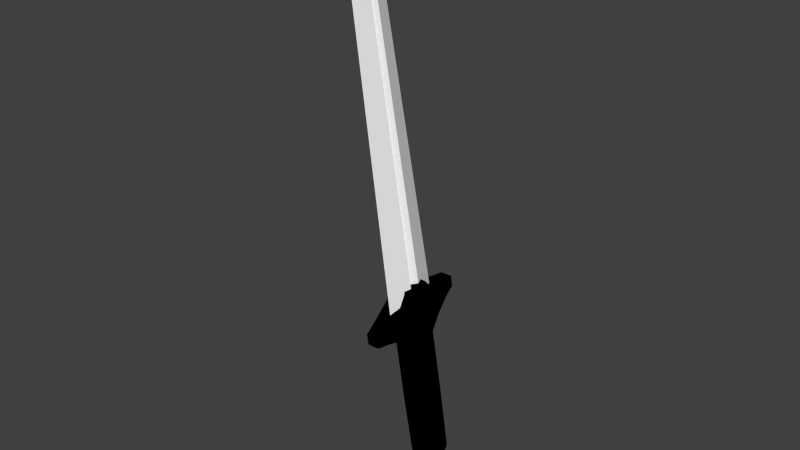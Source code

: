 # Source: sword.blend  (saved by Blender 2.74.0; exported with 4.5.12 LTS)
import bpy
from mathutils import Matrix  # noqa: F401  (used for matrix-valued properties, if any)

bpy.ops.wm.read_factory_settings(use_empty=True)
scene = bpy.context.scene
scene.name = 'Scene'

# ---- collections
col_collection_1 = bpy.data.collections.new('Collection 1'); scene.collection.children.link(col_collection_1)

# ---- materials (node trees are filled in below, after node groups)
mat_hilt_mat = bpy.data.materials.new('Hilt_Mat')
mat_hilt_mat.alpha_threshold = 0.0
mat_hilt_mat.diffuse_color = (0.0, 0.0, 0.0, 1.0)
mat_hilt_mat.roughness = 0.5
mat_blade_mat = bpy.data.materials.new('Blade_Mat')
mat_blade_mat.alpha_threshold = 0.0
mat_blade_mat.diffuse_color = (1.0, 1.0, 1.0, 1.0)
mat_blade_mat.roughness = 0.5

# ---- material node trees
mat_blade_mat.use_nodes = True; mat_blade_mat.node_tree.nodes.clear()
_N = mat_blade_mat.node_tree.nodes; _L = mat_blade_mat.node_tree.links
n0 = _N.new('ShaderNodeOutputMaterial'); n0.name = 'Material Output'; n0.location = (300, 300)
n1 = _N.new('ShaderNodeBsdfDiffuse'); n1.name = 'Diffuse BSDF'; n1.location = (10, 300)
n1.inputs[0].default_value = (1.0, 1.0, 1.0, 1.0)
_L.new(n1.outputs[0], n0.inputs[0])
n0.is_active_output = True

# ---- world
world_world = bpy.data.worlds.new('World'); scene.world = world_world
world_world.color = (0.05088, 0.05088, 0.05088)
world_world.use_sun_shadow = False
world_world.sun_shadow_jitter_overblur = 0.0
world_world.cycles.sampling_method = 'MANUAL'
world_world.cycles.sample_map_resolution = 256

# ---- meshes
me_cube_002 = bpy.data.meshes.new('Cube.002')
me_cube_002.from_pydata([(-1.343, -1.0, 1.0), (-1.0, 1.0, -1.0), (-1.0, 1.0, 1.0), (1.343, -1.0, -1.0), (1.343, -1.0, 1.0), (1.0, 1.0, -1.0), (1.0, 1.0, 1.0), (2.864, 0.575, 0.575), (2.864, 0.575, -0.575), (2.864, -0.575, 0.575), (2.864, -0.575, -0.575), (3.735, 0.395, 0.395), (3.735, 0.395, -0.395), (3.735, -0.395, 0.395), (3.735, -0.395, -0.395), (-0.7773, -0.7773, 2.034), (-0.7773, 0.7773, 2.034), (0.7773, -0.7773, 2.034), (-0.8536, 0.8536, -1.98), (-0.8536, -0.8536, -1.98), (-1.343, -1.0, -1.0), (-2.864, 0.575, 0.575), (-2.864, 0.575, -0.575), (-2.864, -0.575, 0.575), (-2.864, -0.575, -0.575), (-3.735, 0.395, 0.395), (-3.735, 0.395, -0.395), (-3.735, -0.395, 0.395), (-3.735, -0.395, -0.395), (0.7773, 0.7773, 2.034), (0.8536, 0.8536, -1.98), (0.8536, -0.8536, -1.98), (0.8536, 0.8536, -12.05), (0.8536, -0.8536, -12.05), (-0.8536, 0.8536, -12.05), (-0.8536, -0.8536, -12.05), (1.02, 0.0, -12.22), (0.0, 1.02, -12.22), (-1.02, 0.0, -12.22), (0.0, -1.02, -12.22), (0.0, 0.0, -12.52), (-0.02241, 0.2941, 0.7071), (-0.3937, 0.7226, 0.7071), (-1.909, -9.462e-08, 0.7071), (-0.3315, -0.5699, 0.7071), (-0.02241, -0.2051, 0.7071), (0.3779, -0.5957, 0.7071), (2.001, 2.581e-08, 0.7071), (0.3696, 0.6969, 0.7071), (-0.01129, 0.2043, 22.74), (-0.2498, 0.4794, 22.74), (-1.223, 0.01533, 22.74), (-0.2098, -0.3507, 22.74), (-0.01129, -0.1164, 22.74), (0.2458, -0.3673, 22.74), (1.288, 0.01534, 22.74), (0.2405, 0.4629, 22.74), (0.008679, 0.04287, 25.35), (0.0, 1.256, -1.098), (1.43, 0.004294, -1.141), (-1.052, 0.0001243, -2.126), (-0.9416, 0.9405, -1.502), (1.052, 0.0001243, -2.126), (0.9946, -0.4581, -12.18), (0.4581, 0.9946, -12.18), (-0.9946, 0.4581, -12.18), (-0.4581, -0.9946, -12.18), (0.89, -0.8592, -7.059), (0.893, 0.8652, -7.068), (0.9946, 0.4581, -12.18), (-0.4581, 0.9946, -12.18), (-0.9946, -0.4581, -12.18), (0.4581, -0.9946, -12.18), (-1.43, 0.004294, -1.141), (0.0, -1.337, -1.193), (0.0, 1.053, -2.115), (0.0, -1.052, -2.116), (1.108, -0.9365, -1.496), (-1.108, -0.9365, -1.496), (0.9416, 0.9405, -1.502), (-0.89, -0.8592, -7.059), (-0.893, 0.8652, -7.068), (-1.257, 0.0005862, -1.648), (0.0, 1.179, -1.631), (1.257, 0.0005862, -1.648), (0.0, 0.000249, -2.419), (0.0, -1.202, -1.664)], [], [(2, 6, 5, 58, 1), (3, 59, 5, 8, 10), (0, 4, 17, 15), (10, 8, 12, 14), (4, 3, 10, 9), (6, 4, 9, 7), (5, 6, 7, 8), (11, 13, 14, 12), (9, 10, 14, 13), (7, 9, 13, 11), (8, 7, 11, 12), (2, 0, 15, 16), (24, 28, 26, 22), (25, 26, 28, 27), (23, 27, 28, 24), (21, 25, 27, 23), (22, 26, 25, 21), (70, 65, 34), (30, 62, 31, 67, 33, 63, 36, 69, 32, 68), (69, 64, 32), (72, 39, 40, 36, 63), (66, 35, 71), (0, 2, 1, 73, 20), (4, 0, 20, 74, 3), (86, 78, 19, 76), (17, 29, 16, 15), (4, 6, 29, 17), (6, 2, 16, 29), (85, 75, 30, 62), (84, 77, 31, 62), (83, 79, 30, 75), (82, 61, 18, 60), (4, 3, 59, 5, 6), (20, 24, 22, 1, 73), (0, 23, 24, 20), (2, 21, 23, 0), (1, 22, 21, 2), (31, 76, 19, 80, 35, 66, 39, 72, 33, 67), (19, 60, 18, 81, 34, 65, 38, 71, 35, 80), (18, 75, 30, 68, 32, 64, 37, 70, 34, 81), (41, 48, 56, 49), (48, 47, 55, 56), (47, 46, 54, 55), (46, 45, 53, 54), (45, 44, 52, 53), (44, 43, 51, 52), (43, 42, 50, 51), (42, 41, 49, 50), (49, 56, 57), (56, 55, 57), (55, 54, 57), (54, 53, 57), (53, 52, 57), (52, 51, 57), (51, 50, 57), (50, 49, 57), (78, 82, 60, 19), (20, 73, 82, 78), (73, 1, 61, 82), (61, 83, 75, 18), (1, 58, 83, 61), (58, 5, 79, 83), (79, 84, 62, 30), (5, 59, 84, 79), (59, 3, 77, 84), (76, 85, 62, 31), (19, 60, 85, 76), (60, 18, 75, 85), (77, 86, 76, 31), (3, 74, 86, 77), (74, 20, 78, 86), (39, 66, 71, 38, 40), (33, 72, 63), (36, 40, 37, 64, 69), (40, 38, 65, 70, 37)])
me_cube_002.polygons.foreach_set('material_index', [0, 0, 0, 0, 0, 0, 0, 0, 0, 0, 0, 0, 0, 0, 0, 0, 0, 0, 0, 0, 0, 0, 0, 0, 0, 0, 0, 0, 0, 0, 0, 0, 0, 0, 0, 0, 0, 0, 0, 0, 1, 1, 1, 1, 1, 1, 1, 1, 1, 1, 1, 1, 1, 1, 1, 1, 0, 0, 0, 0, 0, 0, 0, 0, 0, 0, 0, 0, 0, 0, 0, 0, 0, 0, 0])
me_cube_002.materials.append(mat_hilt_mat)
me_cube_002.materials.append(mat_blade_mat)
me_cube_002.use_remesh_preserve_volume = False
me_cube_002.use_remesh_preserve_attributes = False
me_cube_002.use_mirror_vertex_groups = False
me_cube_002.update()

# ---- objects
ob_cube = bpy.data.objects.new('Cube', me_cube_002)

# ---- transforms, parenting, visibility, modifiers, constraints
ob_cube.location = (0.0, 0.0, 0.0)
ob_cube.rotation_euler = (-0.01667, -0.1557, 1.571)
ob_cube.scale = (0.7625, 0.7625, 0.7625)
ob_cube.lineart.crease_threshold = 0.0

# ---- collection membership
col_collection_1.objects.link(ob_cube)

# ---- scene / render settings (as saved in the file)
scene.frame_start = 0; scene.frame_end = 30; scene.frame_set(1)
scene.render.engine = 'CYCLES'
scene.render.resolution_percentage = 50
scene.render.dither_intensity = 0.0
scene.cycles.use_denoising = False
scene.cycles.samples = 10
scene.cycles.sampling_pattern = 'TABULATED_SOBOL'
scene.cycles.light_sampling_threshold = 0.0
scene.cycles.use_adaptive_sampling = False
scene.cycles.use_light_tree = False
scene.cycles.blur_glossy = 0.0
scene.cycles.pixel_filter_type = 'GAUSSIAN'
scene.cycles.sample_clamp_indirect = 0.0
scene.view_settings.view_transform = 'Standard'
bpy.context.view_layer.update()

# ---- added for rendering (the .blend has no active camera and no usable light): camera, sun
cam_auto = bpy.data.cameras.new('AutoCamera')
cam_auto.lens = 50.0
cam_auto.sensor_width = 36.0
cam_auto.clip_end = 1000.0
ob_auto_camera = bpy.data.objects.new('AutoCamera', cam_auto)
scene.collection.objects.link(ob_auto_camera)
ob_auto_camera.location = (28.8353, -35.4213, 27.9409)
ob_auto_camera.rotation_euler = (1.09748, -7.21219e-08, 0.694738)
scene.camera = ob_auto_camera
light_auto_sun = bpy.data.lights.new('AutoSun', 'SUN')
light_auto_sun.energy = 3.0
light_auto_sun.angle = 0.0523599
ob_auto_sun = bpy.data.objects.new('AutoSun', light_auto_sun)
scene.collection.objects.link(ob_auto_sun)
ob_auto_sun.rotation_euler = (0.872665, 0.174533, 0.523599)
bpy.context.view_layer.update()
